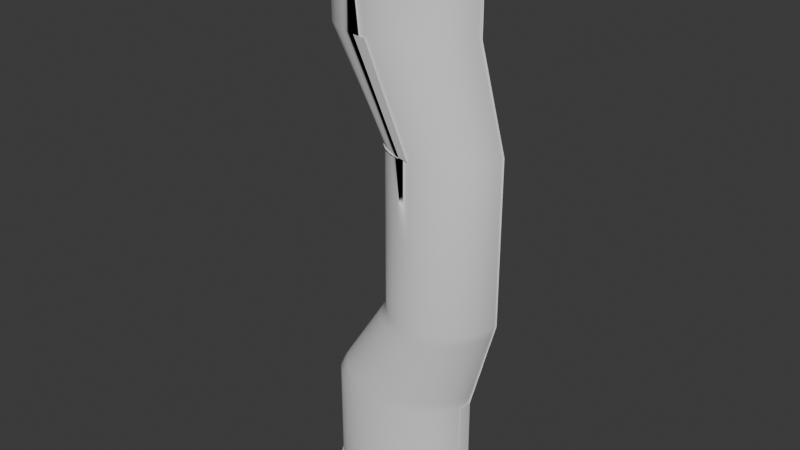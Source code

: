 # Source: halfpipeRiver.blend  (saved by Blender 4.2.66; exported with 4.5.12 LTS)
import bpy
from mathutils import Matrix  # noqa: F401  (used for matrix-valued properties, if any)

bpy.ops.wm.read_factory_settings(use_empty=True)
scene = bpy.context.scene
scene.name = 'Scene'

# ---- collections
col_collection = bpy.data.collections.new('Collection'); scene.collection.children.link(col_collection)

# ---- world
world_world = bpy.data.worlds.new('World'); scene.world = world_world
world_world.use_nodes = True; world_world.node_tree.nodes.clear()
_N = world_world.node_tree.nodes; _L = world_world.node_tree.links
n0 = _N.new('ShaderNodeOutputWorld'); n0.name = 'World Output'; n0.location = (300, 300)
n1 = _N.new('ShaderNodeBackground'); n1.name = 'Background'; n1.location = (10, 300)
n1.inputs[0].default_value = (0.05088, 0.05088, 0.05088, 1.0)
_L.new(n1.outputs[0], n0.inputs[0])
n0.is_active_output = True
world_world.color = (0.05088, 0.05088, 0.05088)
world_world.use_sun_shadow = False
world_world.sun_shadow_jitter_overblur = 0.0

# ---- meshes
me_cylinder = bpy.data.meshes.new('Cylinder')
me_cylinder.from_pydata([(1.0, -1.136e-07, -1.0), (0.9808, -0.1951, -1.0), (0.9239, -0.3827, -1.0), (0.8315, -0.5556, -1.0), (0.7071, -0.7071, -1.0), (0.5556, -0.8315, -1.0), (0.3827, -0.9239, -1.0), (0.1951, -0.9808, -1.0), (-4.035e-07, -1.0, -1.0), (0.9808, 0.004776, -1.0), (0.9808, 0.004776, 1.0), (-0.1951, -0.9808, -1.0), (0.9619, -0.1864, -1.0), (0.9619, -0.1864, 1.0), (-0.3827, -0.9239, -1.0), (0.9061, -0.3703, -1.0), (0.9061, -0.3703, 1.0), (0.8155, -0.5397, -1.0), (-0.5556, -0.8315, -1.0), (0.8155, -0.5397, 1.0), (-0.7071, -0.7071, -1.0), (0.6935, -0.6882, -1.0), (0.6935, -0.6882, 1.0), (0.5449, -0.8101, -1.0), (-0.8315, -0.5556, -1.0), (0.5449, -0.8101, 1.0), (-0.9239, -0.3827, -1.0), (0.3753, -0.9006, -1.0), (0.3753, -0.9006, 1.0), (-0.9808, -0.1951, -1.0), (0.1913, -0.9564, -1.0), (0.1913, -0.9564, 1.0), (-1.0, 1.136e-07, -1.0), (-4.018e-07, -0.9752, -1.0), (2.707e-07, -0.9752, 1.0), (-0.1913, -0.9564, -1.0), (0.9992, 0.008225, 1.0), (0.9992, 0.008225, -1.0), (-0.1913, -0.9564, 1.0), (-0.3753, -0.9006, -1.0), (-0.9992, 0.008225, -1.0), (-0.3753, -0.9006, 1.0), (-0.5449, -0.8101, -1.0), (-0.5449, -0.8101, 1.0), (-0.6935, -0.6882, -1.0), (-0.6935, -0.6882, 1.0), (-0.8155, -0.5397, -1.0), (-0.8155, -0.5397, 1.0), (-0.9061, -0.3703, -1.0), (-0.9061, -0.3703, 1.0), (-0.9619, -0.1864, -1.0), (-0.9619, -0.1864, 1.0), (-0.9808, 0.004776, -1.0), (-0.9808, 0.004776, 1.0), (-0.9804, 0.008225, -1.0), (0.9804, 0.008225, -1.0), (-0.9804, 0.008225, 1.0), (0.9804, 0.008225, 1.0), (1.35, -1.535e-07, -3.07e-08), (1.336, 0.004776, -3.037e-08), (0.7415, -0.9564, -1.685e-08), (-0.0168, -0.5397, 3.819e-10), (-0.08506, -0.3703, 1.933e-09), (-0.1271, -0.1864, 2.889e-09), (1.322, -0.1864, -3.004e-08), (1.212, -0.5397, -2.754e-08), (1.28, -0.3703, -2.909e-08), (0.5974, -0.9752, -1.358e-08), (-0.1413, 0.004776, 3.211e-09), (0.4533, -0.9564, -1.03e-08), (0.88, -0.9006, -2e-08), (-0.141, 0.008225, 3.206e-09), (1.35, 0.008225, -3.068e-08), (1.12, -0.6882, -2.545e-08), (1.336, 0.008225, -3.036e-08), (0.187, -0.8101, -4.25e-09), (1.008, -0.8101, -2.291e-08), (0.3147, -0.9006, -7.153e-09), (0.07506, -0.6882, -1.706e-09), (1.35, 0.008225, -0.292), (0.9992, 0.008225, -0.6253), (-0.1552, 0.008225, -0.292), (-0.9992, 0.008225, -0.6253), (1.0, -1.136e-07, -0.6253), (1.35, -1.535e-07, -0.292), (0.9808, 0.004776, -0.6253), (1.336, 0.004776, -0.292), (0.9808, -0.1951, -0.6253), (0.1913, -0.9564, -0.6253), (0.7415, -0.9564, -0.292), (-0.8155, -0.5397, -0.6253), (-0.0168, -0.5397, -0.292), (-0.9061, -0.3703, -0.6253), (-0.08506, -0.3703, -0.292), (-0.9619, -0.1864, -0.6253), (-0.1271, -0.1864, -0.292), (0.9619, -0.1864, -0.6253), (1.322, -0.1864, -0.292), (0.8155, -0.5397, -0.6253), (1.212, -0.5397, -0.292), (0.9061, -0.3703, -0.6253), (1.28, -0.3703, -0.292), (-1.0, 1.136e-07, -0.6253), (-0.1558, 1.77e-08, -0.292), (-2.758e-07, -0.9752, -0.6253), (0.5974, -0.9752, -0.292), (-0.9808, 0.004776, -0.6253), (-0.1413, 0.004776, -0.292), (-0.1913, -0.9564, -0.6253), (0.4533, -0.9564, -0.292), (0.3753, -0.9006, -0.6253), (0.88, -0.9006, -0.292), (-0.9804, 0.008225, -0.6253), (-0.141, 0.008225, -0.292), (0.6935, -0.6882, -0.6253), (1.12, -0.6882, -0.292), (0.9804, 0.008225, -0.6253), (1.336, 0.008225, -0.292), (-0.5449, -0.8101, -0.6253), (0.187, -0.8101, -0.292), (0.5449, -0.8101, -0.6253), (1.008, -0.8101, -0.292), (-0.3753, -0.9006, -0.6253), (0.3147, -0.9006, -0.292), (-0.6935, -0.6882, -0.6253), (0.07506, -0.6882, -0.292), (1.35, -1.535e-07, 0.2754), (1.0, -1.136e-07, 0.6087), (1.336, 0.004776, 0.2754), (0.9808, 0.004776, 0.6087), (0.3092, -0.9239, 0.2754), (0.7415, -0.9564, 0.2754), (0.1913, -0.9564, 0.6087), (-0.0168, -0.5397, 0.2754), (-0.8155, -0.5397, 0.6087), (-0.08506, -0.3703, 0.2754), (-0.9061, -0.3703, 0.6087), (0.4504, -0.9808, 0.2754), (-0.1271, -0.1864, 0.2754), (-0.9619, -0.1864, 0.6087), (1.322, -0.1864, 0.2754), (0.9619, -0.1864, 0.6087), (1.212, -0.5397, 0.2754), (0.8155, -0.5397, 0.6087), (1.28, -0.3703, 0.2754), (0.9061, -0.3703, 0.6087), (0.1789, -0.8315, 0.2754), (0.5974, -0.9752, 0.2754), (1.391e-07, -0.9752, 0.6087), (-0.1413, 0.004776, 0.2754), (-0.9808, 0.004776, 0.6087), (0.4533, -0.9564, 0.2754), (-0.1913, -0.9564, 0.6087), (0.06482, -0.7071, 0.2754), (0.88, -0.9006, 0.2754), (0.3753, -0.9006, 0.6087), (-0.141, 0.008225, 0.2754), (-0.9804, 0.008225, 0.6087), (1.12, -0.6882, 0.2754), (0.6935, -0.6882, 0.6087), (1.336, 0.008225, 0.2754), (0.9804, 0.008225, 0.6087), (0.5974, -1.0, 0.2754), (1.374e-07, -1.0, 0.6087), (0.187, -0.8101, 0.2754), (-0.5449, -0.8101, 0.6087), (1.008, -0.8101, 0.2754), (0.5449, -0.8101, 0.6087), (0.3147, -0.9006, 0.2754), (-0.3753, -0.9006, 0.6087), (-0.02884, -0.5556, 0.2754), (0.07506, -0.6882, 0.2754), (-0.6935, -0.6882, 0.6087), (0.9992, 0.008225, 0.6087), (1.35, 0.008225, 0.2754), (1.175, 0.008225, -0.4586), (-0.5772, 0.008225, -0.4586), (1.175, -1.336e-07, -0.4586), (1.158, 0.004776, -0.4586), (0.4664, -0.9564, -0.4586), (-0.4161, -0.5397, -0.4586), (-0.4956, -0.3703, -0.4586), (-0.5445, -0.1864, -0.4586), (1.142, -0.1864, -0.4586), (1.014, -0.5397, -0.4586), (1.093, -0.3703, -0.4586), (-0.5779, 6.568e-08, -0.4586), (0.2987, -0.9752, -0.4586), (-0.561, 0.004776, -0.4586), (0.131, -0.9564, -0.4586), (0.6277, -0.9006, -0.4586), (-0.5607, 0.008225, -0.4586), (0.9066, -0.6882, -0.4586), (1.158, 0.008225, -0.4586), (-0.1789, -0.8101, -0.4586), (0.7763, -0.8101, -0.4586), (-0.03032, -0.9006, -0.4586), (-0.3092, -0.6882, -0.4586), (1.087, 0.008225, -0.542), (-0.7882, 0.008225, -0.542), (1.088, -1.236e-07, -0.542), (1.07, 0.004776, -0.542), (0.3289, -0.9564, -0.542), (-0.6158, -0.5397, -0.542), (-0.7008, -0.3703, -0.542), (-0.7532, -0.1864, -0.542), (1.052, -0.1864, -0.542), (0.9145, -0.5397, -0.542), (0.9995, -0.3703, -0.542), (-0.7889, 8.966e-08, -0.542), (0.1493, -0.9752, -0.542), (-0.7709, 0.004776, -0.542), (-0.03019, -0.9564, -0.542), (0.5015, -0.9006, -0.542), (-0.7706, 0.008225, -0.542), (0.8, -0.6882, -0.542), (1.069, 0.008225, -0.542), (-0.3619, -0.8101, -0.542), (0.6606, -0.8101, -0.542), (-0.2028, -0.9006, -0.542), (-0.5014, -0.6882, -0.542), (1.263, -1.435e-07, -0.3753), (1.247, 0.004776, -0.3753), (0.6039, -0.9564, -0.3753), (-0.2165, -0.5397, -0.3753), (-0.2903, -0.3703, -0.3753), (-0.3358, -0.1864, -0.3753), (1.232, -0.1864, -0.3753), (1.113, -0.5397, -0.3753), (1.186, -0.3703, -0.3753), (-0.3668, 4.169e-08, -0.3753), (0.448, -0.9752, -0.3753), (-0.3512, 0.004776, -0.3753), (0.2921, -0.9564, -0.3753), (0.7539, -0.9006, -0.3753), (-0.3509, 0.008225, -0.3753), (1.013, -0.6882, -0.3753), (1.247, 0.008225, -0.3753), (0.004021, -0.8101, -0.3753), (0.892, -0.8101, -0.3753), (0.1422, -0.9006, -0.3753), (-0.1171, -0.6882, -0.3753), (1.262, 0.008225, -0.3753), (-0.3662, 0.008225, -0.3753), (1.131, -1.286e-07, -0.5003), (1.114, 0.004776, -0.5003), (0.3976, -0.9564, -0.5003), (-0.516, -0.5397, -0.5003), (-0.5982, -0.3703, -0.5003), (-0.6489, -0.1864, -0.5003), (1.097, -0.1864, -0.5003), (0.964, -0.5397, -0.5003), (1.046, -0.3703, -0.5003), (-0.6834, 7.767e-08, -0.5003), (0.224, -0.9752, -0.5003), (-0.666, 0.004776, -0.5003), (0.05039, -0.9564, -0.5003), (0.5646, -0.9006, -0.5003), (-0.6657, 0.008225, -0.5003), (0.8533, -0.6882, -0.5003), (1.114, 0.008225, -0.5003), (-0.2704, -0.8101, -0.5003), (0.7185, -0.8101, -0.5003), (-0.1166, -0.9006, -0.5003), (-0.4053, -0.6882, -0.5003), (1.131, 0.008225, -0.5003), (-0.6827, 0.008225, -0.5003), (1.043, 0.008225, -0.5836), (-0.8937, 0.008225, -0.5836), (1.044, -1.186e-07, -0.5836), (1.025, 0.004776, -0.5836), (0.2601, -0.9564, -0.5836), (-0.7156, -0.5397, -0.5836), (-0.8035, -0.3703, -0.5836), (-0.8576, -0.1864, -0.5836), (1.007, -0.1864, -0.5836), (0.865, -0.5397, -0.5836), (0.9528, -0.3703, -0.5836), (-0.8945, 1.017e-07, -0.5836), (0.07467, -0.9752, -0.5836), (-0.8758, 0.004776, -0.5836), (-0.1108, -0.9564, -0.5836), (0.4384, -0.9006, -0.5836), (-0.8755, 0.008225, -0.5836), (0.7468, -0.6882, -0.5836), (1.025, 0.008225, -0.5836), (-0.4534, -0.8101, -0.5836), (0.6027, -0.8101, -0.5836), (-0.2891, -0.9006, -0.5836), (-0.5974, -0.6882, -0.5836), (1.218, 0.008225, -0.417), (-0.4717, 0.008225, -0.417), (1.219, -1.385e-07, -0.417), (1.203, 0.004776, -0.417), (0.5352, -0.9564, -0.417), (-0.3163, -0.5397, -0.417), (-0.393, -0.3703, -0.417), (-0.4402, -0.1864, -0.417), (1.187, -0.1864, -0.417), (1.063, -0.5397, -0.417), (1.14, -0.3703, -0.417), (-0.4724, 5.368e-08, -0.417), (0.3734, -0.9752, -0.417), (-0.4561, 0.004776, -0.417), (0.2115, -0.9564, -0.417), (0.6908, -0.9006, -0.417), (-0.4558, 0.008225, -0.417), (0.9599, -0.6882, -0.417), (1.203, 0.008225, -0.417), (-0.08746, -0.8101, -0.417), (0.8342, -0.8101, -0.417), (0.05594, -0.9006, -0.417), (-0.2132, -0.6882, -0.417), (1.292, 0.004776, -0.3336), (0.6727, -0.9564, -0.3336), (-0.1166, -0.5397, -0.3336), (-0.1877, -0.3703, -0.3336), (-0.2314, -0.1864, -0.3336), (1.277, -0.1864, -0.3336), (1.162, -0.5397, -0.3336), (1.233, -0.3703, -0.3336), (-0.2613, 2.97e-08, -0.3336), (0.5227, -0.9752, -0.3336), (-0.2462, 0.004776, -0.3336), (0.3727, -0.9564, -0.3336), (0.8169, -0.9006, -0.3336), (-0.246, 0.008225, -0.3336), (1.066, -0.6882, -0.3336), (1.291, 0.008225, -0.3336), (0.09551, -0.8101, -0.3336), (0.9499, -0.8101, -0.3336), (0.2284, -0.9006, -0.3336), (-0.02101, -0.6882, -0.3336), (1.306, 0.008225, -0.3336), (-0.2607, 0.008225, -0.3336)], [], [(83, 0, 37, 80), (55, 37, 0, 1, 2, 3, 4, 5, 6, 7, 8, 11, 14, 18, 20, 24, 26, 29, 32, 40, 54, 52, 50, 48, 46, 44, 42, 39, 35, 33, 30, 27, 23, 21, 17, 15, 12, 9), (116, 80, 37, 55), (85, 9, 12, 96), (100, 96, 12, 15), (98, 100, 15, 17), (143, 159, 22, 19), (114, 21, 23, 120), (110, 120, 23, 27), (88, 110, 27, 30), (132, 148, 34, 31), (148, 152, 38, 34), (122, 108, 35, 39), (118, 122, 39, 42), (118, 42, 44, 124), (134, 47, 45, 172), (136, 49, 47, 134), (92, 48, 50, 94), (150, 53, 51, 139), (112, 106, 52, 54), (156, 149, 68, 71), (107, 68, 63, 95), (135, 62, 63, 138), (93, 62, 61, 91), (91, 61, 78, 125), (164, 75, 78, 171), (164, 168, 77, 75), (168, 151, 69, 77), (105, 109, 69, 67), (89, 105, 67, 60), (131, 154, 70, 60), (154, 166, 76, 70), (158, 73, 76, 166), (99, 115, 73, 65), (142, 144, 66, 65), (144, 140, 64, 66), (128, 59, 64, 140), (86, 59, 74, 117), (160, 174, 72, 74), (126, 58, 72, 174), (0, 83, 87, 1), (32, 102, 82, 40), (321, 103, 81, 334), (40, 82, 112, 54), (334, 81, 113, 326), (9, 85, 116, 55), (313, 86, 117, 328), (17, 21, 114, 98), (319, 327, 115, 99), (30, 33, 104, 88), (314, 322, 105, 89), (33, 35, 108, 104), (322, 324, 109, 105), (46, 90, 124, 44), (315, 91, 125, 332), (48, 92, 90, 46), (316, 93, 91, 315), (52, 106, 94, 50), (323, 107, 95, 317), (71, 68, 107, 113), (283, 280, 106, 112), (62, 93, 95, 63), (273, 92, 94, 274), (75, 119, 125, 78), (286, 118, 124, 289), (75, 77, 123, 119), (286, 288, 122, 118), (77, 69, 109, 123), (288, 281, 108, 122), (60, 70, 111, 89), (271, 282, 110, 88), (70, 76, 121, 111), (282, 287, 120, 110), (73, 115, 121, 76), (284, 114, 120, 287), (65, 66, 101, 99), (276, 277, 100, 98), (66, 64, 97, 101), (277, 275, 96, 100), (59, 86, 97, 64), (270, 85, 96, 275), (74, 72, 79, 117), (285, 267, 80, 116), (58, 84, 79, 72), (269, 83, 80, 267), (127, 126, 174, 173), (57, 36, 173, 161), (161, 173, 174, 160), (10, 129, 141, 13), (16, 13, 141, 145), (19, 16, 145, 143), (22, 159, 167, 25), (28, 25, 167, 155), (31, 28, 155, 132), (41, 38, 152, 169), (43, 41, 169, 165), (43, 165, 172, 45), (49, 136, 139, 51), (56, 53, 150, 157), (157, 150, 149, 156), (68, 149, 138, 63), (62, 135, 133, 61), (61, 133, 171, 78), (67, 69, 151, 147), (60, 67, 147, 131), (65, 73, 158, 142), (59, 128, 160, 74), (128, 129, 161, 160), (134, 133, 135, 136), (136, 135, 138, 139), (139, 138, 149, 150), (292, 177, 175, 290), (308, 290, 175, 193), (293, 178, 183, 298), (300, 298, 183, 185), (299, 300, 185, 184), (307, 192, 195, 310), (305, 310, 195, 190), (294, 305, 190, 179), (311, 304, 189, 196), (309, 311, 196, 194), (309, 194, 197, 312), (296, 181, 182, 297), (306, 303, 188, 191), (255, 188, 182, 249), (248, 181, 180, 247), (247, 180, 197, 264), (254, 256, 189, 187), (246, 254, 187, 179), (251, 259, 192, 184), (245, 178, 193, 260), (266, 176, 191, 258), (253, 186, 176, 266), (278, 209, 199, 268), (268, 199, 214, 283), (270, 201, 216, 285), (276, 284, 215, 207), (271, 279, 210, 202), (279, 281, 212, 210), (272, 203, 220, 289), (273, 204, 203, 272), (280, 211, 205, 274), (244, 200, 198, 265), (260, 265, 198, 216), (245, 201, 206, 250), (252, 250, 206, 208), (251, 252, 208, 207), (259, 215, 218, 262), (257, 262, 218, 213), (246, 257, 213, 202), (263, 256, 212, 219), (261, 263, 219, 217), (261, 217, 220, 264), (248, 204, 205, 249), (258, 255, 211, 214), (326, 323, 232, 235), (316, 225, 226, 317), (329, 238, 241, 332), (329, 331, 240, 238), (331, 324, 233, 240), (314, 325, 234, 223), (325, 330, 239, 234), (327, 236, 239, 330), (319, 320, 229, 228), (320, 318, 227, 229), (313, 222, 227, 318), (328, 333, 242, 237), (303, 232, 226, 297), (296, 225, 224, 295), (295, 224, 241, 312), (302, 304, 233, 231), (294, 302, 231, 223), (299, 307, 236, 228), (293, 222, 237, 308), (291, 243, 235, 306), (301, 230, 243, 291), (191, 188, 255, 258), (181, 248, 249, 182), (194, 261, 264, 197), (194, 196, 263, 261), (196, 189, 256, 263), (179, 190, 257, 246), (190, 195, 262, 257), (192, 259, 262, 195), (184, 185, 252, 251), (185, 183, 250, 252), (178, 245, 250, 183), (193, 175, 265, 260), (209, 253, 266, 199), (199, 266, 258, 214), (201, 245, 260, 216), (207, 215, 259, 251), (202, 210, 254, 246), (210, 212, 256, 254), (203, 247, 264, 220), (204, 248, 247, 203), (211, 255, 249, 205), (106, 280, 274, 94), (92, 273, 272, 90), (90, 272, 289, 124), (104, 108, 281, 279), (88, 104, 279, 271), (98, 114, 284, 276), (85, 270, 285, 116), (82, 268, 283, 112), (102, 278, 268, 82), (216, 198, 267, 285), (201, 270, 275, 206), (208, 206, 275, 277), (207, 208, 277, 276), (215, 284, 287, 218), (213, 218, 287, 282), (202, 213, 282, 271), (219, 212, 281, 288), (217, 219, 288, 286), (217, 286, 289, 220), (204, 273, 274, 205), (214, 211, 280, 283), (176, 291, 306, 191), (178, 293, 308, 193), (184, 192, 307, 299), (179, 187, 302, 294), (187, 189, 304, 302), (180, 295, 312, 197), (181, 296, 295, 180), (188, 303, 297, 182), (235, 232, 303, 306), (225, 296, 297, 226), (238, 309, 312, 241), (238, 240, 311, 309), (240, 233, 304, 311), (223, 234, 305, 294), (234, 239, 310, 305), (236, 307, 310, 239), (228, 229, 300, 299), (229, 227, 298, 300), (222, 293, 298, 227), (237, 242, 290, 308), (221, 292, 290, 242), (117, 79, 333, 328), (86, 313, 318, 97), (101, 97, 318, 320), (99, 101, 320, 319), (115, 327, 330, 121), (111, 121, 330, 325), (89, 111, 325, 314), (123, 109, 324, 331), (119, 123, 331, 329), (119, 329, 332, 125), (93, 316, 317, 95), (113, 107, 323, 326), (232, 323, 317, 226), (225, 316, 315, 224), (224, 315, 332, 241), (231, 233, 324, 322), (223, 231, 322, 314), (228, 236, 327, 319), (222, 313, 328, 237), (243, 334, 326, 235), (230, 321, 334, 243), (134, 172, 171, 133), (165, 164, 171, 172), (165, 169, 168, 164), (152, 151, 168, 169), (148, 147, 151, 152), (132, 131, 147, 148), (132, 155, 154, 131), (155, 167, 166, 154), (159, 158, 166, 167), (143, 142, 158, 159), (143, 145, 144, 142), (141, 140, 144, 145), (129, 128, 140, 141), (163, 152, 151, 162), (137, 151, 168, 130), (130, 168, 164, 146), (146, 164, 171, 153), (133, 170, 153, 171)])
me_cylinder.polygons.foreach_set('use_smooth', [1, 1, 1, 1, 1, 1, 1, 1, 1, 1, 1, 1, 1, 1, 1, 1, 1, 1, 1, 1, 1, 1, 1, 1, 1, 1, 1, 1, 1, 1, 1, 1, 1, 1, 1, 1, 1, 1, 1, 1, 1, 1, 1, 1, 1, 1, 1, 1, 1, 1, 1, 1, 1, 1, 1, 1, 1, 1, 1, 1, 1, 1, 1, 1, 1, 1, 1, 1, 1, 1, 1, 1, 1, 1, 1, 1, 1, 1, 1, 1, 1, 1, 1, 1, 1, 1, 1, 1, 1, 1, 1, 1, 1, 1, 1, 1, 1, 1, 1, 1, 1, 1, 1, 1, 1, 1, 1, 1, 1, 1, 1, 1, 1, 1, 1, 1, 1, 1, 1, 1, 1, 1, 1, 1, 1, 1, 1, 1, 1, 1, 1, 1, 1, 1, 1, 1, 1, 1, 1, 1, 1, 1, 1, 1, 1, 1, 1, 1, 1, 1, 1, 1, 1, 1, 1, 1, 1, 1, 1, 1, 1, 1, 1, 1, 1, 1, 1, 1, 1, 1, 1, 1, 1, 1, 1, 1, 1, 1, 1, 1, 1, 1, 1, 1, 1, 1, 1, 1, 1, 1, 1, 1, 1, 1, 1, 1, 1, 1, 1, 1, 1, 1, 1, 1, 1, 1, 1, 1, 1, 1, 1, 1, 1, 1, 1, 1, 1, 1, 1, 1, 1, 1, 1, 1, 1, 1, 1, 1, 1, 1, 1, 1, 1, 1, 1, 1, 1, 1, 1, 1, 1, 1, 1, 1, 1, 1, 1, 1, 1, 1, 1, 1, 1, 1, 1, 1, 1, 1, 1, 1, 1, 1, 1, 1, 1, 1, 1, 1, 1, 1, 1, 1, 1, 1, 0, 0, 0, 0])
_k = set([(0, 1), (0, 37), (1, 2), (2, 3), (3, 4), (4, 5), (5, 6), (6, 7), (7, 8), (8, 11), (9, 12), (9, 55), (10, 13), (11, 14), (12, 15), (13, 16), (14, 18), (15, 17), (16, 19), (17, 21), (18, 20), (19, 22), (20, 24), (21, 23), (22, 25), (23, 27), (24, 26), (25, 28), (26, 29), (27, 30), (28, 31), (29, 32), (30, 33), (31, 34), (32, 40), (33, 35), (34, 38), (35, 39), (36, 57), (36, 173), (37, 55), (37, 80), (38, 41), (39, 42), (40, 54), (40, 82), (41, 43), (42, 44), (43, 45), (44, 46), (45, 47), (46, 48), (47, 49), (48, 50), (49, 51), (50, 52), (51, 53), (52, 54), (53, 56), (54, 112), (55, 116), (56, 157), (57, 161), (71, 113), (71, 156), (72, 79), (72, 174), (74, 117), (74, 160), (79, 333), (80, 267), (81, 334), (82, 268), (112, 283), (113, 326), (116, 285), (117, 328), (156, 157), (160, 161), (173, 174), (175, 265), (175, 290), (176, 266), (176, 291), (191, 258), (191, 306), (193, 260), (193, 308), (198, 265), (198, 267), (199, 266), (199, 268), (214, 258), (214, 283), (216, 260), (216, 285), (235, 306), (235, 326), (237, 308), (237, 328), (242, 290), (242, 333), (243, 291), (243, 334)])
me_cylinder.attributes.new('sharp_edge', 'BOOLEAN', 'EDGE').data.foreach_set('value', [ (min(e.vertices), max(e.vertices)) in _k for e in me_cylinder.edges])
_uv = me_cylinder.uv_layers.new(name='UVMap')
_uv.uv.foreach_set('vector', [0.75, 0.5937, 0.75, 0.5, 0.7513, 0.5, 0.7513, 0.5937, 0.9853, 0.252, 0.9898, 0.252, 0.99, 0.25, 0.9854, 0.2032, 0.9717, 0.1582, 0.9496, 0.1167, 0.9197, 0.08029, 0.8833, 0.05045, 0.8418, 0.02827, 0.7968, 0.01461, 0.75, 0.01, 0.7032, 0.01461, 0.6582, 0.02827, 0.6167, 0.05045, 0.5803, 0.08029, 0.5504, 0.1167, 0.5283, 0.1582, 0.5146, 0.2032, 0.51, 0.25, 0.5102, 0.252, 0.5147, 0.252, 0.5146, 0.2511, 0.5191, 0.2053, 0.5325, 0.1611, 0.5543, 0.1205, 0.5836, 0.08483, 0.6192, 0.05558, 0.6599, 0.03385, 0.7041, 0.02047, 0.75, 0.01595, 0.7959, 0.02047, 0.8401, 0.03385, 0.8808, 0.05558, 0.9164, 0.08483, 0.9457, 0.1205, 0.9675, 0.1611, 0.9809, 0.2053, 0.9854, 0.2511, 0.3578, 0.5, 0.3598, 0.5, 0.3598, 0.5, 0.3578, 0.5, 0.75, 0.5937, 0.75, 0.5, 0.7188, 0.5, 0.7188, 0.5937, 0.6875, 0.5937, 0.7188, 0.5937, 0.7188, 0.5, 0.6875, 0.5, 0.6562, 0.5937, 0.6875, 0.5937, 0.6875, 0.5, 0.6562, 0.5, 0.6562, 0.9022, 0.625, 0.9022, 0.625, 1.0, 0.6562, 1.0, 0.625, 0.5937, 0.625, 0.5, 0.5938, 0.5, 0.5938, 0.5937, 0.5625, 0.5937, 0.5938, 0.5937, 0.5938, 0.5, 0.5625, 0.5, 0.5312, 0.5937, 0.5625, 0.5937, 0.5625, 0.5, 0.5312, 0.5, 0.5312, 0.9022, 0.5, 0.9022, 0.5, 1.0, 0.5312, 1.0, 0.5, 0.9022, 0.4688, 0.9022, 0.4688, 1.0, 0.5, 1.0, 0.4375, 0.5937, 0.4687, 0.5937, 0.4688, 0.5, 0.4375, 0.5, 0.4062, 0.5937, 0.4375, 0.5937, 0.4375, 0.5, 0.4062, 0.5, 0.4062, 0.5937, 0.4062, 0.5, 0.375, 0.5, 0.375, 0.5937, 0.3438, 0.9022, 0.3438, 1.0, 0.375, 1.0, 0.375, 0.9022, 0.3125, 0.9022, 0.3125, 1.0, 0.3438, 1.0, 0.3438, 0.9022, 0.3125, 0.5937, 0.3125, 0.5, 0.2812, 0.5, 0.2812, 0.5937, 0.25, 0.9022, 0.25, 1.0, 0.2812, 1.0, 0.2812, 0.9022, 0.2494, 0.5937, 0.25, 0.5937, 0.25, 0.5, 0.2494, 0.5, 0.2494, 0.8188, 0.25, 0.8188, 0.25, 0.75, 0.2494, 0.75, 0.25, 0.677, 0.25, 0.75, 0.2812, 0.75, 0.2812, 0.677, 0.3125, 0.8188, 0.3125, 0.75, 0.2812, 0.75, 0.2812, 0.8188, 0.3125, 0.677, 0.3125, 0.75, 0.3438, 0.75, 0.3437, 0.677, 0.3437, 0.677, 0.3438, 0.75, 0.375, 0.75, 0.375, 0.677, 0.4062, 0.8188, 0.4062, 0.75, 0.375, 0.75, 0.375, 0.8188, 0.4062, 0.8188, 0.4375, 0.8188, 0.4375, 0.75, 0.4062, 0.75, 0.4375, 0.8188, 0.4687, 0.8188, 0.4688, 0.75, 0.4375, 0.75, 0.5, 0.677, 0.4688, 0.677, 0.4688, 0.75, 0.5, 0.75, 0.5312, 0.677, 0.5, 0.677, 0.5, 0.75, 0.5312, 0.75, 0.5312, 0.8188, 0.5625, 0.8188, 0.5625, 0.75, 0.5312, 0.75, 0.5625, 0.8188, 0.5938, 0.8188, 0.5938, 0.75, 0.5625, 0.75, 0.625, 0.8188, 0.625, 0.75, 0.5938, 0.75, 0.5938, 0.8188, 0.6562, 0.677, 0.625, 0.677, 0.625, 0.75, 0.6562, 0.75, 0.6562, 0.8188, 0.6875, 0.8188, 0.6875, 0.75, 0.6562, 0.75, 0.6875, 0.8188, 0.7188, 0.8188, 0.7188, 0.75, 0.6875, 0.75, 0.75, 0.8188, 0.75, 0.75, 0.7188, 0.75, 0.7188, 0.8188, 0.75, 0.677, 0.75, 0.75, 0.7506, 0.75, 0.7506, 0.677, 0.3578, 0.5, 0.3598, 0.5, 0.3598, 0.5, 0.3578, 0.5, 0.75, 0.8188, 0.75, 0.75, 0.7513, 0.75, 0.7513, 0.8188, 0.75, 0.5, 0.75, 0.5937, 0.7188, 0.5937, 0.7188, 0.5, 0.25, 0.5, 0.25, 0.5937, 0.2487, 0.5937, 0.2487, 0.5, 0.25, 0.6666, 0.25, 0.677, 0.2487, 0.677, 0.2487, 0.6666, 0.1402, 0.5, 0.1402, 0.5, 0.1422, 0.5, 0.1422, 0.5, 0.1402, 0.5, 0.1402, 0.5, 0.1422, 0.5, 0.1422, 0.5, 0.75, 0.5, 0.75, 0.5937, 0.7506, 0.5937, 0.7506, 0.5, 0.75, 0.6666, 0.75, 0.677, 0.7506, 0.677, 0.7506, 0.6666, 0.6562, 0.5, 0.625, 0.5, 0.625, 0.5937, 0.6562, 0.5937, 0.6562, 0.6666, 0.625, 0.6666, 0.625, 0.677, 0.6562, 0.677, 0.5312, 0.5, 0.5, 0.5, 0.5, 0.5937, 0.5312, 0.5937, 0.5312, 0.6666, 0.5, 0.6666, 0.5, 0.677, 0.5312, 0.677, 0.5, 0.5, 0.4688, 0.5, 0.4687, 0.5937, 0.5, 0.5937, 0.5, 0.6666, 0.4688, 0.6666, 0.4688, 0.677, 0.5, 0.677, 0.3438, 0.5, 0.3438, 0.5937, 0.375, 0.5937, 0.375, 0.5, 0.3437, 0.6666, 0.3437, 0.677, 0.375, 0.677, 0.375, 0.6666, 0.3125, 0.5, 0.3125, 0.5937, 0.3438, 0.5937, 0.3438, 0.5, 0.3125, 0.6666, 0.3125, 0.677, 0.3437, 0.677, 0.3437, 0.6666, 0.25, 0.5, 0.25, 0.5937, 0.2812, 0.5937, 0.2812, 0.5, 0.25, 0.6666, 0.25, 0.677, 0.2812, 0.677, 0.2812, 0.6666, 0.2494, 0.75, 0.25, 0.75, 0.25, 0.677, 0.2494, 0.677, 0.2494, 0.6041, 0.25, 0.6041, 0.25, 0.5937, 0.2494, 0.5937, 0.3125, 0.75, 0.3125, 0.677, 0.2812, 0.677, 0.2812, 0.75, 0.3125, 0.6041, 0.3125, 0.5937, 0.2812, 0.5937, 0.2812, 0.6041, 0.4062, 0.75, 0.4062, 0.677, 0.375, 0.677, 0.375, 0.75, 0.4062, 0.6041, 0.4062, 0.5937, 0.375, 0.5937, 0.375, 0.6041, 0.4062, 0.75, 0.4375, 0.75, 0.4375, 0.677, 0.4062, 0.677, 0.4062, 0.6041, 0.4375, 0.6041, 0.4375, 0.5937, 0.4062, 0.5937, 0.4375, 0.75, 0.4688, 0.75, 0.4688, 0.677, 0.4375, 0.677, 0.4375, 0.6041, 0.4687, 0.6041, 0.4687, 0.5937, 0.4375, 0.5937, 0.5312, 0.75, 0.5625, 0.75, 0.5625, 0.677, 0.5312, 0.677, 0.5312, 0.6041, 0.5625, 0.6041, 0.5625, 0.5937, 0.5312, 0.5937, 0.5625, 0.75, 0.5938, 0.75, 0.5938, 0.677, 0.5625, 0.677, 0.5625, 0.6041, 0.5938, 0.6041, 0.5938, 0.5937, 0.5625, 0.5937, 0.625, 0.75, 0.625, 0.677, 0.5938, 0.677, 0.5938, 0.75, 0.625, 0.6041, 0.625, 0.5937, 0.5938, 0.5937, 0.5938, 0.6041, 0.6562, 0.75, 0.6875, 0.75, 0.6875, 0.677, 0.6562, 0.677, 0.6562, 0.6041, 0.6875, 0.6041, 0.6875, 0.5937, 0.6562, 0.5937, 0.6875, 0.75, 0.7188, 0.75, 0.7188, 0.677, 0.6875, 0.677, 0.6875, 0.6041, 0.7188, 0.6041, 0.7188, 0.5937, 0.6875, 0.5937, 0.75, 0.75, 0.75, 0.677, 0.7188, 0.677, 0.7188, 0.75, 0.75, 0.6041, 0.75, 0.5937, 0.7188, 0.5937, 0.7188, 0.6041, 0.3578, 0.5, 0.3598, 0.5, 0.3598, 0.5, 0.3578, 0.5, 0.3578, 0.5, 0.3598, 0.5, 0.3598, 0.5, 0.3578, 0.5, 0.75, 0.75, 0.75, 0.677, 0.7513, 0.677, 0.7513, 0.75, 0.75, 0.6041, 0.75, 0.5937, 0.7513, 0.5937, 0.7513, 0.6041, 0.75, 0.9022, 0.75, 0.8188, 0.7513, 0.8188, 0.7513, 0.9022, 0.3578, 0.5, 0.3598, 0.5, 0.3598, 0.5, 0.3578, 0.5, 0.3578, 0.5, 0.3598, 0.5, 0.3598, 0.5, 0.3578, 0.5, 0.75, 1.0, 0.75, 0.9022, 0.7188, 0.9022, 0.7188, 1.0, 0.6875, 1.0, 0.7188, 1.0, 0.7188, 0.9022, 0.6875, 0.9022, 0.6562, 1.0, 0.6875, 1.0, 0.6875, 0.9022, 0.6562, 0.9022, 0.625, 1.0, 0.625, 0.9022, 0.5938, 0.9022, 0.5938, 1.0, 0.5625, 1.0, 0.5938, 1.0, 0.5938, 0.9022, 0.5625, 0.9022, 0.5312, 1.0, 0.5625, 1.0, 0.5625, 0.9022, 0.5312, 0.9022, 0.4375, 1.0, 0.4688, 1.0, 0.4688, 0.9022, 0.4375, 0.9022, 0.4062, 1.0, 0.4375, 1.0, 0.4375, 0.9022, 0.4062, 0.9022, 0.4062, 1.0, 0.4062, 0.9022, 0.375, 0.9022, 0.375, 1.0, 0.3125, 1.0, 0.3125, 0.9022, 0.2812, 0.9022, 0.2812, 1.0, 0.2494, 1.0, 0.25, 1.0, 0.25, 0.9022, 0.2494, 0.9022, 0.2494, 0.9022, 0.25, 0.9022, 0.25, 0.8188, 0.2494, 0.8188, 0.25, 0.75, 0.25, 0.8188, 0.2812, 0.8188, 0.2812, 0.75, 0.3125, 0.75, 0.3125, 0.8188, 0.3438, 0.8188, 0.3438, 0.75, 0.3438, 0.75, 0.3438, 0.8188, 0.375, 0.8188, 0.375, 0.75, 0.5, 0.75, 0.4688, 0.75, 0.4687, 0.8188, 0.5, 0.8188, 0.5312, 0.75, 0.5, 0.75, 0.5, 0.8188, 0.5312, 0.8188, 0.6562, 0.75, 0.625, 0.75, 0.625, 0.8188, 0.6562, 0.8188, 0.75, 0.75, 0.75, 0.8188, 0.7506, 0.8188, 0.7506, 0.75, 0.75, 0.8188, 0.75, 0.9022, 0.7506, 0.9022, 0.7506, 0.8188, 0.3438, 0.9022, 0.3438, 0.8188, 0.3125, 0.8188, 0.3125, 0.9022, 0.3125, 0.9022, 0.3125, 0.8188, 0.2812, 0.8188, 0.2812, 0.9022, 0.2812, 0.9022, 0.2812, 0.8188, 0.25, 0.8188, 0.25, 0.9022, 0.75, 0.6458, 0.75, 0.6353, 0.7513, 0.6353, 0.7513, 0.6458, 0.3578, 0.5, 0.3598, 0.5, 0.3598, 0.5, 0.3578, 0.5, 0.75, 0.6458, 0.75, 0.6353, 0.7187, 0.6353, 0.7188, 0.6458, 0.6875, 0.6458, 0.7188, 0.6458, 0.7187, 0.6353, 0.6875, 0.6353, 0.6562, 0.6458, 0.6875, 0.6458, 0.6875, 0.6353, 0.6562, 0.6353, 0.625, 0.6458, 0.625, 0.6353, 0.5938, 0.6353, 0.5938, 0.6458, 0.5625, 0.6458, 0.5938, 0.6458, 0.5938, 0.6353, 0.5625, 0.6353, 0.5312, 0.6458, 0.5625, 0.6458, 0.5625, 0.6353, 0.5312, 0.6353, 0.4375, 0.6458, 0.4687, 0.6458, 0.4688, 0.6353, 0.4375, 0.6353, 0.4062, 0.6458, 0.4375, 0.6458, 0.4375, 0.6353, 0.4062, 0.6353, 0.4062, 0.6458, 0.4062, 0.6353, 0.375, 0.6353, 0.375, 0.6458, 0.3125, 0.6458, 0.3125, 0.6353, 0.2812, 0.6353, 0.2813, 0.6458, 0.2494, 0.6458, 0.25, 0.6458, 0.25, 0.6353, 0.2494, 0.6353, 0.25, 0.6249, 0.25, 0.6353, 0.2812, 0.6353, 0.2812, 0.6249, 0.3125, 0.6249, 0.3125, 0.6353, 0.3438, 0.6353, 0.3438, 0.6249, 0.3438, 0.6249, 0.3438, 0.6353, 0.375, 0.6353, 0.375, 0.6249, 0.5, 0.6249, 0.4688, 0.6249, 0.4688, 0.6353, 0.5, 0.6353, 0.5312, 0.6249, 0.5, 0.6249, 0.5, 0.6353, 0.5312, 0.6353, 0.6562, 0.6249, 0.625, 0.6249, 0.625, 0.6353, 0.6562, 0.6353, 0.75, 0.6249, 0.75, 0.6353, 0.7506, 0.6353, 0.7506, 0.6249, 0.1402, 0.5, 0.1402, 0.5, 0.1422, 0.5, 0.1422, 0.5, 0.25, 0.6249, 0.25, 0.6353, 0.2487, 0.6353, 0.2487, 0.6249, 0.25, 0.6041, 0.25, 0.6145, 0.2487, 0.6145, 0.2487, 0.6041, 0.1402, 0.5, 0.1402, 0.5, 0.1422, 0.5, 0.1422, 0.5, 0.75, 0.6041, 0.75, 0.6145, 0.7506, 0.6145, 0.7506, 0.6041, 0.6562, 0.6041, 0.625, 0.6041, 0.625, 0.6145, 0.6562, 0.6145, 0.5312, 0.6041, 0.5, 0.6041, 0.5, 0.6145, 0.5312, 0.6145, 0.5, 0.6041, 0.4687, 0.6041, 0.4688, 0.6145, 0.5, 0.6145, 0.3437, 0.6041, 0.3438, 0.6145, 0.375, 0.6145, 0.375, 0.6041, 0.3125, 0.6041, 0.3125, 0.6145, 0.3438, 0.6145, 0.3437, 0.6041, 0.25, 0.6041, 0.25, 0.6145, 0.2812, 0.6145, 0.2812, 0.6041, 0.75, 0.6249, 0.75, 0.6145, 0.7513, 0.6145, 0.7513, 0.6249, 0.3578, 0.5, 0.3598, 0.5, 0.3598, 0.5, 0.3578, 0.5, 0.75, 0.6249, 0.75, 0.6145, 0.7187, 0.6145, 0.7187, 0.6249, 0.6875, 0.6249, 0.7187, 0.6249, 0.7187, 0.6145, 0.6875, 0.6145, 0.6562, 0.6249, 0.6875, 0.6249, 0.6875, 0.6145, 0.6562, 0.6145, 0.625, 0.6249, 0.625, 0.6145, 0.5938, 0.6145, 0.5937, 0.6249, 0.5625, 0.6249, 0.5937, 0.6249, 0.5938, 0.6145, 0.5625, 0.6145, 0.5312, 0.6249, 0.5625, 0.6249, 0.5625, 0.6145, 0.5312, 0.6145, 0.4375, 0.6249, 0.4688, 0.6249, 0.4688, 0.6145, 0.4375, 0.6145, 0.4062, 0.6249, 0.4375, 0.6249, 0.4375, 0.6145, 0.4062, 0.6145, 0.4062, 0.6249, 0.4062, 0.6145, 0.375, 0.6145, 0.375, 0.6249, 0.3125, 0.6249, 0.3125, 0.6145, 0.2812, 0.6145, 0.2812, 0.6249, 0.2494, 0.6249, 0.25, 0.6249, 0.25, 0.6145, 0.2494, 0.6145, 0.2494, 0.6666, 0.25, 0.6666, 0.25, 0.6562, 0.2494, 0.6562, 0.3125, 0.6666, 0.3125, 0.6562, 0.2812, 0.6562, 0.2812, 0.6666, 0.4062, 0.6666, 0.4062, 0.6562, 0.375, 0.6562, 0.375, 0.6666, 0.4062, 0.6666, 0.4375, 0.6666, 0.4375, 0.6562, 0.4062, 0.6562, 0.4375, 0.6666, 0.4688, 0.6666, 0.4688, 0.6562, 0.4375, 0.6562, 0.5312, 0.6666, 0.5625, 0.6666, 0.5625, 0.6562, 0.5312, 0.6562, 0.5625, 0.6666, 0.5938, 0.6666, 0.5938, 0.6562, 0.5625, 0.6562, 0.625, 0.6666, 0.625, 0.6562, 0.5938, 0.6562, 0.5938, 0.6666, 0.6562, 0.6666, 0.6875, 0.6666, 0.6875, 0.6562, 0.6563, 0.6562, 0.6875, 0.6666, 0.7188, 0.6666, 0.7188, 0.6562, 0.6875, 0.6562, 0.75, 0.6666, 0.75, 0.6562, 0.7188, 0.6562, 0.7188, 0.6666, 0.3578, 0.5, 0.3598, 0.5, 0.3598, 0.5, 0.3578, 0.5, 0.25, 0.6458, 0.25, 0.6562, 0.2812, 0.6562, 0.2813, 0.6458, 0.3125, 0.6458, 0.3125, 0.6562, 0.3438, 0.6562, 0.3438, 0.6458, 0.3438, 0.6458, 0.3438, 0.6562, 0.375, 0.6562, 0.375, 0.6458, 0.5, 0.6458, 0.4687, 0.6458, 0.4688, 0.6562, 0.5, 0.6562, 0.5312, 0.6458, 0.5, 0.6458, 0.5, 0.6562, 0.5312, 0.6562, 0.6562, 0.6458, 0.625, 0.6458, 0.625, 0.6562, 0.6563, 0.6562, 0.75, 0.6458, 0.75, 0.6562, 0.7506, 0.6562, 0.7506, 0.6458, 0.1402, 0.5, 0.1402, 0.5, 0.1422, 0.5, 0.1422, 0.5, 0.25, 0.6458, 0.25, 0.6562, 0.2487, 0.6562, 0.2487, 0.6458, 0.2494, 0.6353, 0.25, 0.6353, 0.25, 0.6249, 0.2494, 0.6249, 0.3125, 0.6353, 0.3125, 0.6249, 0.2812, 0.6249, 0.2812, 0.6353, 0.4062, 0.6353, 0.4062, 0.6249, 0.375, 0.6249, 0.375, 0.6353, 0.4062, 0.6353, 0.4375, 0.6353, 0.4375, 0.6249, 0.4062, 0.6249, 0.4375, 0.6353, 0.4688, 0.6353, 0.4688, 0.6249, 0.4375, 0.6249, 0.5312, 0.6353, 0.5625, 0.6353, 0.5625, 0.6249, 0.5312, 0.6249, 0.5625, 0.6353, 0.5938, 0.6353, 0.5937, 0.6249, 0.5625, 0.6249, 0.625, 0.6353, 0.625, 0.6249, 0.5937, 0.6249, 0.5938, 0.6353, 0.6562, 0.6353, 0.6875, 0.6353, 0.6875, 0.6249, 0.6562, 0.6249, 0.6875, 0.6353, 0.7187, 0.6353, 0.7187, 0.6249, 0.6875, 0.6249, 0.75, 0.6353, 0.75, 0.6249, 0.7187, 0.6249, 0.7187, 0.6353, 0.3578, 0.5, 0.3598, 0.5, 0.3598, 0.5, 0.3578, 0.5, 0.25, 0.6145, 0.25, 0.6249, 0.2487, 0.6249, 0.2487, 0.6145, 0.1402, 0.5, 0.1402, 0.5, 0.1422, 0.5, 0.1422, 0.5, 0.75, 0.6145, 0.75, 0.6249, 0.7506, 0.6249, 0.7506, 0.6145, 0.6562, 0.6145, 0.625, 0.6145, 0.625, 0.6249, 0.6562, 0.6249, 0.5312, 0.6145, 0.5, 0.6145, 0.5, 0.6249, 0.5312, 0.6249, 0.5, 0.6145, 0.4688, 0.6145, 0.4688, 0.6249, 0.5, 0.6249, 0.3438, 0.6145, 0.3438, 0.6249, 0.375, 0.6249, 0.375, 0.6145, 0.3125, 0.6145, 0.3125, 0.6249, 0.3438, 0.6249, 0.3438, 0.6145, 0.25, 0.6145, 0.25, 0.6249, 0.2812, 0.6249, 0.2812, 0.6145, 0.25, 0.5937, 0.25, 0.6041, 0.2812, 0.6041, 0.2812, 0.5937, 0.3125, 0.5937, 0.3125, 0.6041, 0.3437, 0.6041, 0.3438, 0.5937, 0.3438, 0.5937, 0.3437, 0.6041, 0.375, 0.6041, 0.375, 0.5937, 0.5, 0.5937, 0.4687, 0.5937, 0.4687, 0.6041, 0.5, 0.6041, 0.5312, 0.5937, 0.5, 0.5937, 0.5, 0.6041, 0.5312, 0.6041, 0.6562, 0.5937, 0.625, 0.5937, 0.625, 0.6041, 0.6562, 0.6041, 0.75, 0.5937, 0.75, 0.6041, 0.7506, 0.6041, 0.7506, 0.5937, 0.1402, 0.5, 0.1402, 0.5, 0.1422, 0.5, 0.1422, 0.5, 0.25, 0.5937, 0.25, 0.6041, 0.2487, 0.6041, 0.2487, 0.5937, 0.3578, 0.5, 0.3598, 0.5, 0.3598, 0.5, 0.3578, 0.5, 0.75, 0.6145, 0.75, 0.6041, 0.7188, 0.6041, 0.7187, 0.6145, 0.6875, 0.6145, 0.7187, 0.6145, 0.7188, 0.6041, 0.6875, 0.6041, 0.6562, 0.6145, 0.6875, 0.6145, 0.6875, 0.6041, 0.6562, 0.6041, 0.625, 0.6145, 0.625, 0.6041, 0.5938, 0.6041, 0.5938, 0.6145, 0.5625, 0.6145, 0.5938, 0.6145, 0.5938, 0.6041, 0.5625, 0.6041, 0.5312, 0.6145, 0.5625, 0.6145, 0.5625, 0.6041, 0.5312, 0.6041, 0.4375, 0.6145, 0.4688, 0.6145, 0.4687, 0.6041, 0.4375, 0.6041, 0.4062, 0.6145, 0.4375, 0.6145, 0.4375, 0.6041, 0.4062, 0.6041, 0.4062, 0.6145, 0.4062, 0.6041, 0.375, 0.6041, 0.375, 0.6145, 0.3125, 0.6145, 0.3125, 0.6041, 0.2812, 0.6041, 0.2812, 0.6145, 0.2494, 0.6145, 0.25, 0.6145, 0.25, 0.6041, 0.2494, 0.6041, 0.1402, 0.5, 0.1402, 0.5, 0.1422, 0.5, 0.1422, 0.5, 0.75, 0.6353, 0.75, 0.6458, 0.7506, 0.6458, 0.7506, 0.6353, 0.6562, 0.6353, 0.625, 0.6353, 0.625, 0.6458, 0.6562, 0.6458, 0.5312, 0.6353, 0.5, 0.6353, 0.5, 0.6458, 0.5312, 0.6458, 0.5, 0.6353, 0.4688, 0.6353, 0.4687, 0.6458, 0.5, 0.6458, 0.3438, 0.6353, 0.3438, 0.6458, 0.375, 0.6458, 0.375, 0.6353, 0.3125, 0.6353, 0.3125, 0.6458, 0.3438, 0.6458, 0.3438, 0.6353, 0.25, 0.6353, 0.25, 0.6458, 0.2813, 0.6458, 0.2812, 0.6353, 0.2494, 0.6562, 0.25, 0.6562, 0.25, 0.6458, 0.2494, 0.6458, 0.3125, 0.6562, 0.3125, 0.6458, 0.2813, 0.6458, 0.2812, 0.6562, 0.4062, 0.6562, 0.4062, 0.6458, 0.375, 0.6458, 0.375, 0.6562, 0.4062, 0.6562, 0.4375, 0.6562, 0.4375, 0.6458, 0.4062, 0.6458, 0.4375, 0.6562, 0.4688, 0.6562, 0.4687, 0.6458, 0.4375, 0.6458, 0.5312, 0.6562, 0.5625, 0.6562, 0.5625, 0.6458, 0.5312, 0.6458, 0.5625, 0.6562, 0.5938, 0.6562, 0.5938, 0.6458, 0.5625, 0.6458, 0.625, 0.6562, 0.625, 0.6458, 0.5938, 0.6458, 0.5938, 0.6562, 0.6563, 0.6562, 0.6875, 0.6562, 0.6875, 0.6458, 0.6562, 0.6458, 0.6875, 0.6562, 0.7188, 0.6562, 0.7188, 0.6458, 0.6875, 0.6458, 0.75, 0.6562, 0.75, 0.6458, 0.7188, 0.6458, 0.7188, 0.6562, 0.3578, 0.5, 0.3598, 0.5, 0.3598, 0.5, 0.3578, 0.5, 0.75, 0.6562, 0.75, 0.6458, 0.7513, 0.6458, 0.7513, 0.6562, 0.3578, 0.5, 0.3598, 0.5, 0.3598, 0.5, 0.3578, 0.5, 0.75, 0.677, 0.75, 0.6666, 0.7188, 0.6666, 0.7188, 0.677, 0.6875, 0.677, 0.7188, 0.677, 0.7188, 0.6666, 0.6875, 0.6666, 0.6562, 0.677, 0.6875, 0.677, 0.6875, 0.6666, 0.6562, 0.6666, 0.625, 0.677, 0.625, 0.6666, 0.5938, 0.6666, 0.5938, 0.677, 0.5625, 0.677, 0.5938, 0.677, 0.5938, 0.6666, 0.5625, 0.6666, 0.5312, 0.677, 0.5625, 0.677, 0.5625, 0.6666, 0.5312, 0.6666, 0.4375, 0.677, 0.4688, 0.677, 0.4688, 0.6666, 0.4375, 0.6666, 0.4062, 0.677, 0.4375, 0.677, 0.4375, 0.6666, 0.4062, 0.6666, 0.4062, 0.677, 0.4062, 0.6666, 0.375, 0.6666, 0.375, 0.677, 0.3125, 0.677, 0.3125, 0.6666, 0.2812, 0.6666, 0.2812, 0.677, 0.2494, 0.677, 0.25, 0.677, 0.25, 0.6666, 0.2494, 0.6666, 0.25, 0.6562, 0.25, 0.6666, 0.2812, 0.6666, 0.2812, 0.6562, 0.3125, 0.6562, 0.3125, 0.6666, 0.3437, 0.6666, 0.3438, 0.6562, 0.3438, 0.6562, 0.3437, 0.6666, 0.375, 0.6666, 0.375, 0.6562, 0.5, 0.6562, 0.4688, 0.6562, 0.4688, 0.6666, 0.5, 0.6666, 0.5312, 0.6562, 0.5, 0.6562, 0.5, 0.6666, 0.5312, 0.6666, 0.6563, 0.6562, 0.625, 0.6562, 0.625, 0.6666, 0.6562, 0.6666, 0.75, 0.6562, 0.75, 0.6666, 0.7506, 0.6666, 0.7506, 0.6562, 0.1402, 0.5, 0.1402, 0.5, 0.1422, 0.5, 0.1422, 0.5, 0.25, 0.6562, 0.25, 0.6666, 0.2487, 0.6666, 0.2487, 0.6562, 0.3438, 0.9022, 0.375, 0.9022, 0.375, 0.8188, 0.3438, 0.8188, 0.4062, 0.9022, 0.4062, 0.8188, 0.375, 0.8188, 0.375, 0.9022, 0.4062, 0.9022, 0.4375, 0.9022, 0.4375, 0.8188, 0.4062, 0.8188, 0.4688, 0.9022, 0.4687, 0.8188, 0.4375, 0.8188, 0.4375, 0.9022, 0.5, 0.9022, 0.5, 0.8188, 0.4687, 0.8188, 0.4688, 0.9022, 0.5312, 0.9022, 0.5312, 0.8188, 0.5, 0.8188, 0.5, 0.9022, 0.5312, 0.9022, 0.5625, 0.9022, 0.5625, 0.8188, 0.5312, 0.8188, 0.5625, 0.9022, 0.5938, 0.9022, 0.5938, 0.8188, 0.5625, 0.8188, 0.625, 0.9022, 0.625, 0.8188, 0.5938, 0.8188, 0.5938, 0.9022, 0.6562, 0.9022, 0.6562, 0.8188, 0.625, 0.8188, 0.625, 0.9022, 0.6562, 0.9022, 0.6875, 0.9022, 0.6875, 0.8188, 0.6562, 0.8188, 0.7188, 0.9022, 0.7188, 0.8188, 0.6875, 0.8188, 0.6875, 0.9022, 0.75, 0.9022, 0.75, 0.8188, 0.7188, 0.8188, 0.7188, 0.9022, 0.5, 0.9022, 0.4688, 0.9022, 0.4687, 0.8188, 0.5, 0.8188, 0.0, 0.0, 0.0, 0.0, 0.0, 0.0, 0.0, 0.0, 0.0, 0.0, 0.0, 0.0, 0.0, 0.0, 0.0, 0.0, 0.0, 0.0, 0.0, 0.0, 0.0, 0.0, 0.0, 0.0, 0.0, 0.0, 0.0, 0.0, 0.0, 0.0, 0.0, 0.0])
me_cylinder.update()

# ---- objects
ob_cylinder = bpy.data.objects.new('Cylinder', me_cylinder)

# ---- transforms, parenting, visibility, modifiers, constraints
ob_cylinder.location = (0.0, 0.0, 10.17)
ob_cylinder.scale = (13.0, 10.0, 50.0)

# ---- collection membership
col_collection.objects.link(ob_cylinder)

# ---- scene / render settings (as saved in the file)
scene.frame_start = 1; scene.frame_end = 250; scene.frame_set(1)
scene.render.engine = 'BLENDER_EEVEE_NEXT'
scene.cycles.sampling_pattern = 'TABULATED_SOBOL'
scene.eevee.ray_tracing_options.trace_max_roughness = 0.0
bpy.context.view_layer.update()

# ---- added for rendering (the .blend has no active camera and no usable light): camera, sun
cam_auto = bpy.data.cameras.new('AutoCamera')
cam_auto.lens = 50.0
cam_auto.sensor_width = 36.0
cam_auto.clip_end = 1705.75
ob_auto_camera = bpy.data.objects.new('AutoCamera', cam_auto)
scene.collection.objects.link(ob_auto_camera)
ob_auto_camera.location = (99.4724, -121.592, 87.9248)
ob_auto_camera.rotation_euler = (1.09748, -7.21219e-08, 0.694738)
scene.camera = ob_auto_camera
light_auto_sun = bpy.data.lights.new('AutoSun', 'SUN')
light_auto_sun.energy = 3.0
light_auto_sun.angle = 0.0523599
ob_auto_sun = bpy.data.objects.new('AutoSun', light_auto_sun)
scene.collection.objects.link(ob_auto_sun)
ob_auto_sun.rotation_euler = (0.872665, 0.174533, 0.523599)
bpy.context.view_layer.update()
